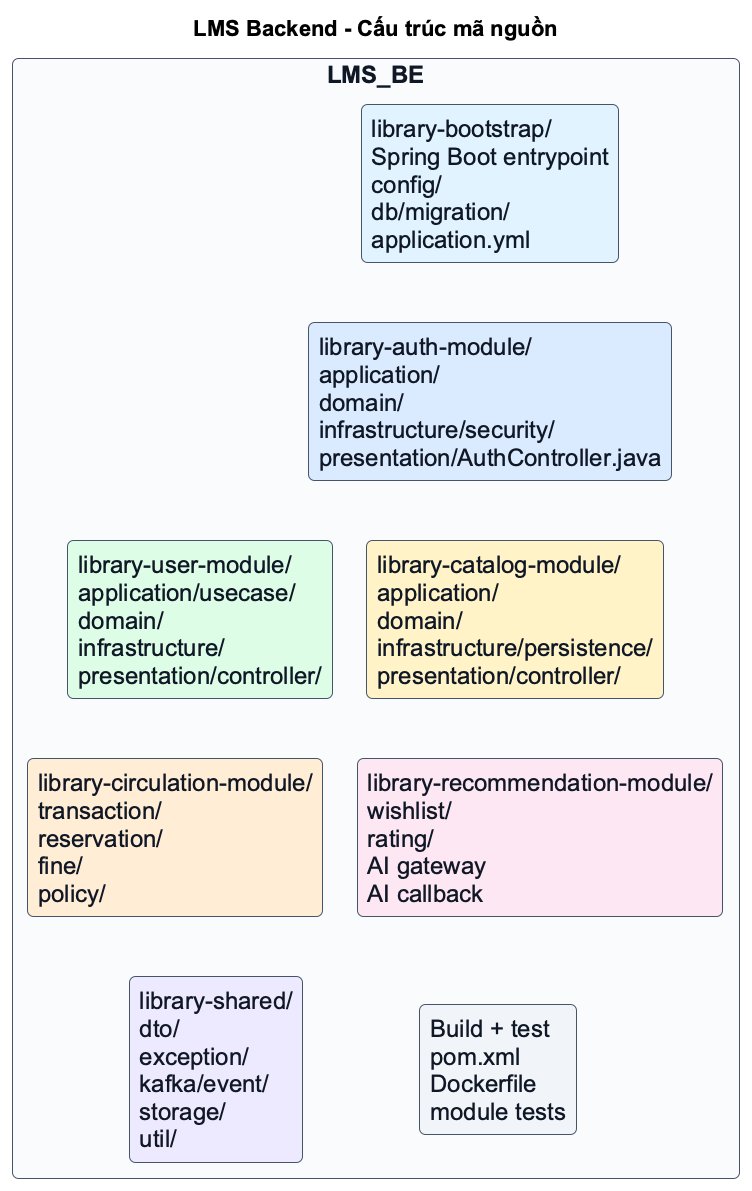

The diagram above was rendered by PlantUML. Its source (embedded in the PNG):
@startuml
' LMS Backend source structure - readable report diagram
!theme plain
title LMS Backend - Cấu trúc mã nguồn

skinparam shadowing false
skinparam roundcorner 12
skinparam BackgroundColor #FFFFFF
skinparam defaultFontName Arial
skinparam defaultFontSize 24
skinparam rectangle {
  FontSize 24
  FontColor #111827
  BorderColor #475569
}

rectangle "LMS_BE" as root #F8FAFC {
  rectangle "library-bootstrap/\nSpring Boot entrypoint\nconfig/\ndb/migration/\napplication.yml" as boot #E0F2FE
  rectangle "library-auth-module/\napplication/\ndomain/\ninfrastructure/security/\npresentation/AuthController.java" as auth #DBEAFE
  rectangle "library-user-module/\napplication/usecase/\ndomain/\ninfrastructure/\npresentation/controller/" as user #DCFCE7
  rectangle "library-catalog-module/\napplication/\ndomain/\ninfrastructure/persistence/\npresentation/controller/" as catalog #FEF3C7
  rectangle "library-circulation-module/\ntransaction/\nreservation/\nfine/\npolicy/" as circulation #FFEDD5
  rectangle "library-recommendation-module/\nwishlist/\nrating/\nAI gateway\nAI callback" as rec #FCE7F3
  rectangle "library-shared/\ndto/\nexception/\nkafka/event/\nstorage/\nutil/" as shared #EDE9FE
  rectangle "Build + test\npom.xml\nDockerfile\nmodule tests" as build #F1F5F9
}

boot -[hidden]down- auth
boot -[hidden]right- auth
user -[hidden]right- catalog
circulation -[hidden]right- rec
shared -[hidden]right- build
boot -[hidden]down- user
auth -[hidden]down- catalog
user -[hidden]down- circulation
catalog -[hidden]down- rec
circulation -[hidden]down- shared
rec -[hidden]down- build
@enduml